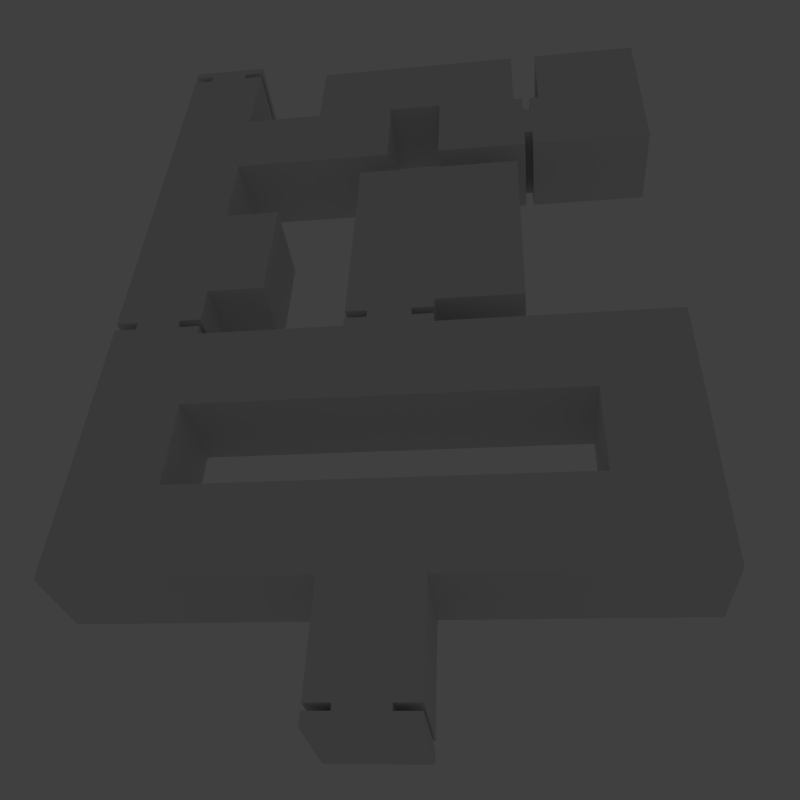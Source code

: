 # Source: Stealth.blend  (saved by Blender 2.76.0; exported with 4.5.12 LTS)
import bpy
from mathutils import Matrix  # noqa: F401  (used for matrix-valued properties, if any)

bpy.ops.wm.read_factory_settings(use_empty=True)
scene = bpy.context.scene
scene.name = 'Scene'

# ---- collections
col_collection_1 = bpy.data.collections.new('Collection 1'); scene.collection.children.link(col_collection_1)

# ---- images (referenced by path relative to the original .blend; pixels are not part of the script)
import os
ASSET_DIR = os.environ.get("B2B_ASSET_DIR", "")  # directory of the original .blend (textures are referenced by path, not embedded)
HERE = os.path.dirname(os.path.abspath(__file__))  # packed textures are extracted next to this script under _unpacked/

def load_image(name, relpath, width, height, colorspace="sRGB"):
    """Load a texture the original file referenced (path relative to the .blend, or extracted next to this script)."""
    p = next((c for c in (os.path.join(HERE, relpath), os.path.join(ASSET_DIR, relpath)) if relpath and os.path.exists(c)), "")
    if p:
        img = bpy.data.images.load(p, check_existing=True)
        img.name = name
    else:  # same state as the original file: an image datablock whose file is absent (Cycles renders it pink)
        img = bpy.data.images.new(name, width, height)
        img.source = "FILE"
        img.filepath = "//" + (relpath or name)
    img.colorspace_settings.name = colorspace
    return img
img_ceilingbake = load_image('CeilingBake', 'CeilingBake.png', 1024, 1024, 'sRGB')
img_wallsbake = load_image('WallsBake', 'WallsBake.png', 1024, 1024, 'sRGB')
img_floorbake = load_image('FloorBake', 'FloorBake.png', 1024, 1024, 'sRGB')

# ---- materials (node trees are filled in below, after node groups)
mat_material_003 = bpy.data.materials.new('Material.003')
mat_material_003.alpha_threshold = 0.0
mat_material_003.roughness = 0.5
mat_material_002 = bpy.data.materials.new('Material.002')
mat_material_002.alpha_threshold = 0.0
mat_material_002.roughness = 0.5
mat_material_001 = bpy.data.materials.new('Material.001')
mat_material_001.alpha_threshold = 0.0
mat_material_001.roughness = 0.5

# ---- material node trees
mat_material_003.use_nodes = True; mat_material_003.node_tree.nodes.clear()
_N = mat_material_003.node_tree.nodes; _L = mat_material_003.node_tree.links
n0 = _N.new('ShaderNodeOutputMaterial'); n0.name = 'Material Output'; n0.location = (300, 300)
n1 = _N.new('ShaderNodeBsdfDiffuse'); n1.name = 'Diffuse BSDF'; n1.location = (10, 300)
n2 = _N.new('ShaderNodeTexImage'); n2.name = 'Image Texture'; n2.location = (-201, 404)
n2.width = 140
n2.image = img_ceilingbake
_L.new(n1.outputs[0], n0.inputs[0])
n0.is_active_output = True
mat_material_002.use_nodes = True; mat_material_002.node_tree.nodes.clear()
_N = mat_material_002.node_tree.nodes; _L = mat_material_002.node_tree.links
n0 = _N.new('ShaderNodeOutputMaterial'); n0.name = 'Material Output'; n0.location = (300, 300)
n1 = _N.new('ShaderNodeTexImage'); n1.name = 'Image Texture'; n1.location = (-198, 416)
n1.width = 140
n1.image = img_wallsbake
n2 = _N.new('ShaderNodeBsdfDiffuse'); n2.name = 'Diffuse BSDF'; n2.location = (24, 306)
_L.new(n2.outputs[0], n0.inputs[0])
n0.is_active_output = True
mat_material_001.use_nodes = True; mat_material_001.node_tree.nodes.clear()
_N = mat_material_001.node_tree.nodes; _L = mat_material_001.node_tree.links
n0 = _N.new('ShaderNodeOutputMaterial'); n0.name = 'Material Output'; n0.location = (300, 300)
n1 = _N.new('ShaderNodeBsdfDiffuse'); n1.name = 'Diffuse BSDF'; n1.location = (10, 300)
n2 = _N.new('ShaderNodeTexImage'); n2.name = 'Image Texture'; n2.location = (-227, 423)
n2.width = 140
n2.image = img_floorbake
_L.new(n1.outputs[0], n0.inputs[0])
n0.is_active_output = True

# ---- world
world_world = bpy.data.worlds.new('World'); scene.world = world_world
world_world.color = (0.05088, 0.05088, 0.05088)
world_world.use_sun_shadow = False
world_world.sun_shadow_jitter_overblur = 0.0
world_world.cycles.sampling_method = 'MANUAL'
world_world.cycles.sample_map_resolution = 256
world_world.light_settings.ao_factor = 0.1
world_world.light_settings.distance = 1.0

# ---- cameras
cam_camera = bpy.data.cameras.new('Camera')
cam_camera.clip_end = 100.0
cam_camera.lens = 35.0
cam_camera.sensor_width = 32.0
cam_camera.sensor_height = 18.0
cam_camera.ortho_scale = 7.314
cam_camera.dof.focus_distance = 0.0

# ---- lights
light_lamp = bpy.data.lights.new('Lamp', 'POINT')
light_lamp.transmission_factor = 0.0
light_lamp.cutoff_distance = 30.0
light_lamp.energy = 50.0
light_lamp.shadow_buffer_clip_start = 1.001
light_lamp.shadow_soft_size = 0.1
light_lamp.shadow_maximum_resolution = 0.006
light_lamp.use_absolute_resolution = True
light_lamp.cycles.use_multiple_importance_sampling = False

# ---- meshes
me_ceiling = bpy.data.meshes.new('Ceiling')
me_ceiling.from_pydata([(0.0, 0.0, 0.0), (3.0, 0.0, 0.0), (0.0, 3.0, 0.0), (3.0, 3.0, 0.0), (0.0, 3.0, 0.0), (3.0, 3.0, 0.0), (0.0, 6.0, 0.0), (3.0, 6.0, 0.0), (8.0, 3.0, 0.0), (8.0, 6.0, 0.0), (-5.0, 3.0, 0.0), (-5.0, 6.0, 0.0), (-8.0, 3.0, 0.0), (-8.0, 6.0, 0.0), (11.0, 3.0, 0.0), (11.0, 6.0, 0.0), (8.0, 9.0, 0.0), (-5.0, 9.0, 0.0), (-8.0, 9.0, 0.0), (11.0, 9.0, 0.0), (8.0, 12.0, 0.0), (-5.0, 12.0, 0.0), (-8.0, 12.0, 0.0), (11.0, 12.0, 0.0), (0.0, 9.0, 0.0), (0.0, 12.0, 0.0), (3.0, 9.0, 0.0), (3.0, 12.0, 0.0), (0.0, 12.35, 0.0), (3.0, 12.35, 0.0), (0.0, 12.65, 0.0), (3.0, 12.65, 0.0), (0.0, 13.0, 0.0), (3.0, 13.0, 0.0), (0.0, 20.0, 0.0), (3.0, 20.0, 0.0), (6.0, 13.0, 0.0), (6.0, 20.0, 0.0), (-5.0, 12.35, 0.0), (-8.0, 12.35, 0.0), (-5.0, 12.65, 0.0), (-8.0, 12.65, 0.0), (-5.0, 13.0, 0.0), (-8.0, 13.0, 0.0), (-5.0, 14.0, 0.0), (-8.0, 14.0, 0.0), (-5.0, 18.0, 0.0), (-8.0, 18.0, 0.0), (-3.0, 14.0, 0.0), (-3.0, 18.0, 0.0), (-5.0, 21.0, 0.0), (-8.0, 21.0, 0.0), (-5.0, 24.0, 0.0), (-8.0, 24.0, 0.0), (-5.0, 27.0, 0.0), (-8.0, 27.0, 0.0), (-2.0, 21.0, 0.0), (-2.0, 24.0, 0.0), (1.0, 21.0, 0.0), (1.0, 24.0, 0.0), (-2.0, 27.0, 0.0), (1.0, 27.0, 0.0), (3.0, 24.0, 0.0), (3.0, 27.0, 0.0), (6.0, 24.0, 0.0), (6.0, 27.0, 0.0), (3.0, 21.0, 0.0), (6.0, 21.0, 0.0), (6.35, 24.0, 0.0), (6.35, 21.0, 0.0), (6.65, 24.0, 0.0), (6.65, 21.0, 0.0), (7.0, 24.0, 0.0), (7.0, 21.0, 0.0), (11.0, 24.0, 0.0), (11.0, 21.0, 0.0), (7.0, 27.0, 0.0), (11.0, 27.0, 0.0), (0.75, 12.35, 0.0), (0.75, 12.65, 0.0), (2.25, 12.35, 0.0), (2.25, 12.65, 0.0), (6.35, 21.75, 0.0), (-5.75, 12.65, 0.0), (-5.75, 12.35, 0.0), (-7.25, 12.35, 0.0), (-7.25, 12.65, 0.0), (6.35, 23.25, 0.0), (6.65, 21.75, 0.0), (6.65, 23.25, 0.0), (-5.0, 27.35, 0.0), (-8.0, 27.35, 0.0), (-5.0, 27.65, 0.0), (-8.0, 27.65, 0.0), (-5.0, 28.0, 0.0), (-8.0, 28.0, 0.0), (-5.75, 27.35, 0.0), (3.0, -0.4, 0.0), (-7.25, 27.35, 0.0), (-5.75, 27.65, 0.0), (0.0, -0.4, 0.0), (-7.25, 27.65, 0.0), (3.0, -0.6, 0.0), (0.0, -0.6, 0.0), (3.0, -1.0, 0.0), (0.0, -1.0, 0.0), (0.75, -0.4, 0.0), (2.25, -0.4, 0.0), (0.75, -0.6, 0.0), (2.25, -0.6, 0.0)], [], [(0, 2, 3, 1), (2, 4, 5, 3), (4, 6, 7, 5), (7, 9, 8, 5), (4, 10, 11, 6), (10, 12, 13, 11), (9, 15, 14, 8), (9, 16, 19, 15), (13, 18, 17, 11), (16, 20, 23, 19), (18, 22, 21, 17), (21, 25, 24, 17), (16, 26, 27, 20), (24, 25, 27, 26), (25, 28, 78, 80, 29, 27), (79, 30, 32, 33, 31, 81), (35, 37, 36, 33), (22, 39, 85, 84, 38, 21), (41, 43, 42, 40, 83, 86), (43, 45, 44, 42), (45, 47, 46, 44), (46, 49, 48, 44), (47, 51, 50, 46), (51, 53, 52, 50), (53, 55, 54, 52), (52, 57, 56, 50), (57, 59, 58, 56), (57, 60, 61, 59), (61, 63, 62, 59), (63, 65, 64, 62), (64, 67, 66, 62), (64, 68, 87, 82, 69, 67), (70, 72, 73, 71, 88, 89), (72, 74, 75, 73), (72, 76, 77, 74), (32, 34, 35, 33), (78, 79, 81, 80), (87, 89, 88, 82), (84, 85, 86, 83), (55, 91, 98, 96, 90, 54), (93, 95, 94, 92, 99, 101), (1, 97, 107, 106, 100, 0), (102, 104, 105, 103, 108, 109), (98, 101, 99, 96), (106, 107, 109, 108)])
_uv = me_ceiling.uv_layers.new(name='01_Texture')
_uv.uv.foreach_set('vector', [0.5, 0.5, 0.5, 2.0, 2.0, 2.0, 2.0, 0.5, 0.0, 0.0, 0.0, 1.0, 1.0, 1.0, 1.0, 0.0, 0.5, 0.0, 0.5, 1.5, 2.0, 1.5, 2.0, 0.0, 0.0, 0.5, 2.5, 0.5, 2.5, -1.0, 0.0, -1.0, 0.5, 0.0, -2.0, 0.0, -2.0, 1.5, 0.5, 1.5, 0.0, 0.0, -1.5, 0.0, -1.5, 1.5, 0.0, 1.5, 0.5, 0.5, 2.0, 0.5, 2.0, -1.0, 0.5, -1.0, 0.5, 0.5, 0.5, 2.0, 2.0, 2.0, 2.0, 0.5, 0.5, 0.5, 0.5, 2.0, 2.0, 2.0, 2.0, 0.5, 0.5, 0.0, 0.5, 1.5, 2.0, 1.5, 2.0, 0.0, 0.5, 0.0, 0.5, 1.5, 2.0, 1.5, 2.0, 0.0, 0.0, 0.5, 2.5, 0.5, 2.5, -1.0, 0.0, -1.0, 0.5, 0.0, -2.0, 0.0, -2.0, 1.5, 0.5, 1.5, 0.5, 0.0, 0.5, 1.5, 2.0, 1.5, 2.0, 0.0, 0.5, 0.5, 0.5, 0.675, 0.875, 0.675, 1.625, 0.675, 2.0, 0.675, 2.0, 0.5, 0.875, 0.825, 0.5, 0.825, 0.5, 1.0, 2.0, 1.0, 2.0, 0.825, 1.625, 0.825, 0.0, 0.5, 1.5, 0.5, 1.5, -3.0, 0.0, -3.0, 0.5, 0.5, 0.5, 0.675, 0.875, 0.675, 1.625, 0.675, 2.0, 0.675, 2.0, 0.5, 0.5, 0.825, 0.5, 1.0, 2.0, 1.0, 2.0, 0.825, 1.625, 0.825, 0.875, 0.825, 0.5, 1.0, 0.5, 1.5, 2.0, 1.5, 2.0, 1.0, 0.5, 0.5, 0.5, 2.5, 2.0, 2.5, 2.0, 0.5, 0.0, 0.5, 1.0, 0.5, 1.0, -1.5, 0.0, -1.5, 0.5, 0.5, 0.5, 2.0, 2.0, 2.0, 2.0, 0.5, 0.5, 0.0, 0.5, 1.5, 2.0, 1.5, 2.0, 0.0, 0.5, 0.5, 0.5, 2.0, 2.0, 2.0, 2.0, 0.5, 0.0, 0.5, 1.5, 0.5, 1.5, -1.0, 0.0, -1.0, 0.5, 0.5, 2.0, 0.5, 2.0, -1.0, 0.5, -1.0, 0.5, 0.5, 0.5, 2.0, 2.0, 2.0, 2.0, 0.5, 0.0, 0.0, 1.0, 0.0, 1.0, -1.5, 0.0, -1.5, 0.0, 0.0, 1.5, 0.0, 1.5, -1.5, 0.0, -1.5, 0.5, 0.5, 0.5, -1.0, -1.0, -1.0, -1.0, 0.5, 0.5, 0.5, 0.675, 0.5, 0.675, 0.125, 0.675, -0.625, 0.675, -1.0, 0.5, -1.0, 0.825, 0.5, 1.0, 0.5, 1.0, -1.0, 0.825, -1.0, 0.825, -0.625, 0.825, 0.125, 0.0, 0.5, 2.0, 0.5, 2.0, -1.0, 0.0, -1.0, 0.0, 0.5, 0.0, 2.0, 2.0, 2.0, 2.0, 0.5, 0.5, 1.0, 0.5, 4.5, 2.0, 4.5, 2.0, 1.0, 0.875, 0.675, 0.875, 0.825, 1.625, 0.825, 1.625, 0.675, 0.675, 0.125, 0.825, 0.125, 0.825, -0.625, 0.675, -0.625, 0.625, 0.675, -0.125, 0.675, -0.125, 0.825, 0.625, 0.825, 0.5, 0.0, 0.5, 0.175, 0.875, 0.175, 1.625, 0.175, 2.0, 0.175, 2.0, 0.0, 0.5, 0.325, 0.5, 0.5, 2.0, 0.5, 2.0, 0.325, 1.625, 0.325, 0.875, 0.325, 0.0, 0.5, 0.0, 0.3, -0.375, 0.3, -1.125, 0.3, -1.5, 0.3, -1.5, 0.5, 0.0, 0.2, 0.0, 0.0, -1.5, 0.0, -1.5, 0.2, -1.125, 0.2, -0.375, 0.2, 0.875, 0.175, 0.875, 0.325, 1.625, 0.325, 1.625, 0.175, 0.875, 0.3, 1.625, 0.3, 1.625, 0.2, 0.875, 0.2])
_uv.active_render = True
_uv = me_ceiling.uv_layers.new(name='02_Lightmap')
_uv.uv.foreach_set('vector', [0.1404, 0.5739, 0.1404, 0.7118, 0.0025, 0.7118, 0.0025, 0.5739, 0.0, 0.0, 0.0, 1.0, 1.0, 1.0, 1.0, 0.0, 0.2832, 0.5739, 0.2832, 0.7118, 0.1454, 0.7118, 0.1454, 0.5739, 0.1404, 0.0025, 0.1404, 0.2832, 0.0025, 0.2832, 0.0025, 0.0025, 0.2832, 0.4261, 0.0025, 0.4261, 0.0025, 0.2882, 0.2832, 0.2882, 0.4261, 0.5739, 0.4261, 0.7118, 0.2882, 0.7118, 0.2882, 0.5739, 0.5689, 0.5739, 0.5689, 0.7118, 0.4311, 0.7118, 0.4311, 0.5739, 0.7118, 0.5739, 0.7118, 0.7118, 0.5739, 0.7118, 0.5739, 0.5739, 0.8546, 0.0025, 0.8546, 0.1404, 0.7168, 0.1404, 0.7168, 0.0025, 0.1404, 0.7168, 0.1404, 0.8546, 0.0025, 0.8546, 0.0025, 0.7168, 0.2832, 0.7168, 0.2832, 0.8546, 0.1454, 0.8546, 0.1454, 0.7168, 0.2832, 0.0025, 0.2832, 0.2832, 0.1454, 0.2832, 0.1454, 0.0025, 0.2832, 0.5689, 0.0025, 0.5689, 0.0025, 0.4311, 0.2832, 0.4311, 0.8546, 0.1454, 0.8546, 0.2832, 0.7168, 0.2832, 0.7168, 0.1454, 0.8904, 0.2832, 0.8904, 0.1454, 0.8827, 0.1454, 0.8673, 0.1454, 0.8596, 0.1454, 0.8596, 0.2832, 0.3916, 0.8904, 0.4261, 0.8904, 0.4261, 0.8596, 0.2882, 0.8596, 0.2882, 0.8904, 0.3227, 0.8904, 0.4261, 0.2832, 0.2882, 0.2832, 0.2882, 0.0025, 0.4261, 0.0025, 0.5689, 0.8904, 0.5689, 0.8596, 0.5345, 0.8596, 0.4655, 0.8596, 0.4311, 0.8596, 0.4311, 0.8904, 0.8904, 0.4261, 0.8904, 0.2882, 0.8596, 0.2882, 0.8596, 0.4261, 0.8673, 0.4261, 0.8827, 0.4261, 0.1454, 0.9261, 0.1454, 0.8596, 0.2832, 0.8596, 0.2832, 0.9261, 0.5689, 0.0025, 0.5689, 0.2832, 0.4311, 0.2832, 0.4311, 0.0025, 0.2882, 0.4261, 0.2882, 0.2882, 0.5689, 0.2882, 0.5689, 0.4261, 0.8546, 0.2882, 0.8546, 0.4261, 0.7168, 0.4261, 0.7168, 0.2882, 0.4261, 0.7168, 0.4261, 0.8546, 0.2882, 0.8546, 0.2882, 0.7168, 0.5689, 0.7168, 0.5689, 0.8546, 0.4311, 0.8546, 0.4311, 0.7168, 0.8546, 0.4311, 0.8546, 0.5689, 0.7168, 0.5689, 0.7168, 0.4311, 0.8546, 0.5739, 0.8546, 0.7118, 0.7168, 0.7118, 0.7168, 0.5739, 0.7118, 0.7168, 0.7118, 0.8546, 0.5739, 0.8546, 0.5739, 0.7168, 0.8546, 0.7168, 0.8546, 0.8546, 0.7168, 0.8546, 0.7168, 0.7168, 0.9975, 0.0025, 0.9975, 0.1404, 0.8596, 0.1404, 0.8596, 0.0025, 0.1404, 0.8596, 0.1404, 0.9975, 0.0025, 0.9975, 0.0025, 0.8596, 0.8904, 0.4311, 0.8596, 0.4311, 0.8596, 0.4655, 0.8596, 0.5345, 0.8596, 0.5689, 0.8904, 0.5689, 0.7118, 0.8596, 0.5739, 0.8596, 0.5739, 0.8904, 0.7118, 0.8904, 0.7118, 0.8827, 0.7118, 0.8673, 0.7118, 0.0025, 0.7118, 0.2832, 0.5739, 0.2832, 0.5739, 0.0025, 0.2882, 0.5689, 0.2882, 0.4311, 0.5689, 0.4311, 0.5689, 0.5689, 0.7118, 0.2882, 0.7118, 0.5689, 0.5739, 0.5689, 0.5739, 0.2882, 0.4311, 0.9261, 0.4311, 0.8954, 0.4975, 0.8954, 0.4975, 0.9261, 0.9261, 0.2118, 0.8954, 0.2118, 0.8954, 0.1454, 0.9261, 0.1454, 0.5689, 0.9261, 0.5025, 0.9261, 0.5025, 0.8954, 0.5689, 0.8954, 0.8904, 0.7118, 0.8904, 0.5739, 0.8827, 0.5739, 0.8673, 0.5739, 0.8596, 0.5739, 0.8596, 0.7118, 0.8546, 0.8904, 0.8546, 0.8596, 0.7168, 0.8596, 0.7168, 0.8904, 0.7513, 0.8904, 0.8202, 0.8904, 0.8596, 0.7168, 0.8596, 0.8546, 0.8673, 0.8546, 0.8827, 0.8546, 0.8904, 0.8546, 0.8904, 0.7168, 0.2882, 0.8954, 0.2882, 0.9261, 0.4261, 0.9261, 0.4261, 0.8954, 0.3916, 0.8954, 0.3227, 0.8954, 0.9261, 0.2832, 0.8954, 0.2832, 0.8954, 0.2168, 0.9261, 0.2168, 0.6404, 0.9261, 0.5739, 0.9261, 0.5739, 0.8954, 0.6404, 0.8954])
me_ceiling.materials.append(mat_material_003)
me_ceiling.use_remesh_preserve_volume = False
me_ceiling.use_remesh_preserve_attributes = False
me_ceiling.use_mirror_vertex_groups = False
me_ceiling.update()
me_walls = bpy.data.meshes.new('Walls')
me_walls.from_pydata([(0.0, 0.0, 0.0), (3.0, 0.0, 0.0), (0.0, 3.0, 0.0), (3.0, 3.0, 0.0), (0.0, 3.0, 0.0), (3.0, 3.0, 0.0), (0.0, 6.0, 0.0), (3.0, 6.0, 0.0), (8.0, 3.0, 0.0), (8.0, 6.0, 0.0), (-5.0, 3.0, 0.0), (-5.0, 6.0, 0.0), (-8.0, 3.0, 0.0), (-8.0, 6.0, 0.0), (11.0, 3.0, 0.0), (11.0, 6.0, 0.0), (8.0, 9.0, 0.0), (-5.0, 9.0, 0.0), (-8.0, 9.0, 0.0), (11.0, 9.0, 0.0), (8.0, 12.0, 0.0), (-5.0, 12.0, 0.0), (-8.0, 12.0, 0.0), (11.0, 12.0, 0.0), (0.0, 9.0, 0.0), (0.0, 12.0, 0.0), (3.0, 9.0, 0.0), (3.0, 12.0, 0.0), (0.0, 12.35, 0.0), (3.0, 12.35, 0.0), (0.0, 12.65, 0.0), (3.0, 12.65, 0.0), (0.0, 13.0, 0.0), (3.0, 13.0, 0.0), (0.0, 20.0, 0.0), (3.0, 20.0, 0.0), (6.0, 13.0, 0.0), (6.0, 20.0, 0.0), (-5.0, 12.35, 0.0), (-8.0, 12.35, 0.0), (-5.0, 12.65, 0.0), (-8.0, 12.65, 0.0), (-5.0, 13.0, 0.0), (-8.0, 13.0, 0.0), (-5.0, 14.0, 0.0), (-8.0, 14.0, 0.0), (-5.0, 18.0, 0.0), (-8.0, 18.0, 0.0), (-3.0, 14.0, 0.0), (-3.0, 18.0, 0.0), (-5.0, 21.0, 0.0), (-8.0, 21.0, 0.0), (-5.0, 24.0, 0.0), (-8.0, 24.0, 0.0), (-5.0, 27.0, 0.0), (-8.0, 27.0, 0.0), (-2.0, 21.0, 0.0), (-2.0, 24.0, 0.0), (1.0, 21.0, 0.0), (1.0, 24.0, 0.0), (-2.0, 27.0, 0.0), (1.0, 27.0, 0.0), (3.0, 24.0, 0.0), (3.0, 27.0, 0.0), (6.0, 24.0, 0.0), (6.0, 27.0, 0.0), (3.0, 21.0, 0.0), (6.0, 21.0, 0.0), (6.35, 24.0, 0.0), (6.35, 21.0, 0.0), (6.65, 24.0, 0.0), (6.65, 21.0, 0.0), (7.0, 24.0, 0.0), (7.0, 21.0, 0.0), (11.0, 24.0, 0.0), (11.0, 21.0, 0.0), (7.0, 27.0, 0.0), (11.0, 27.0, 0.0), (0.75, 12.35, 0.0), (0.75, 12.65, 0.0), (2.25, 12.35, 0.0), (2.25, 12.65, 0.0), (6.35, 21.75, 0.0), (-5.75, 12.65, 0.0), (-5.75, 12.35, 0.0), (-7.25, 12.35, 0.0), (-7.25, 12.65, 0.0), (6.35, 23.25, 0.0), (6.65, 21.75, 0.0), (6.65, 23.25, 0.0), (-5.0, 27.35, 0.0), (-8.0, 27.35, 0.0), (-5.0, 27.65, 0.0), (-8.0, 27.65, 0.0), (-5.0, 28.0, 0.0), (-8.0, 28.0, 0.0), (-5.75, 27.35, 0.0), (3.0, -0.4, 0.0), (-7.25, 27.35, 0.0), (-5.75, 27.65, 0.0), (0.0, -0.4, 0.0), (-7.25, 27.65, 0.0), (3.0, -0.6, 0.0), (0.0, -0.6, 0.0), (3.0, -1.0, 0.0), (0.0, -1.0, 0.0), (0.75, -0.4, 0.0), (3.0, 0.0, 3.0), (2.25, -0.4, 0.0), (0.75, -0.6, 0.0), (0.0, 0.0, 3.0), (2.25, -0.6, 0.0), (0.0, 3.0, 3.0), (3.0, 3.0, 3.0), (0.0, 3.0, 3.0), (3.0, 3.0, 3.0), (0.0, 6.0, 3.0), (3.0, 6.0, 3.0), (8.0, 3.0, 3.0), (8.0, 6.0, 3.0), (-5.0, 3.0, 3.0), (-5.0, 6.0, 3.0), (-8.0, 3.0, 3.0), (-8.0, 6.0, 3.0), (11.0, 3.0, 3.0), (11.0, 6.0, 3.0), (8.0, 9.0, 3.0), (-5.0, 9.0, 3.0), (-8.0, 9.0, 3.0), (11.0, 9.0, 3.0), (8.0, 12.0, 3.0), (-5.0, 12.0, 3.0), (-8.0, 12.0, 3.0), (11.0, 12.0, 3.0), (0.0, 9.0, 3.0), (0.0, 12.0, 3.0), (3.0, 9.0, 3.0), (3.0, 12.0, 3.0), (0.0, 12.35, 3.0), (3.0, 12.35, 3.0), (0.0, 12.65, 3.0), (3.0, 12.65, 3.0), (0.0, 13.0, 3.0), (3.0, 13.0, 3.0), (0.0, 20.0, 3.0), (3.0, 20.0, 3.0), (6.0, 13.0, 3.0), (6.0, 20.0, 3.0), (-5.0, 12.35, 3.0), (-8.0, 12.35, 3.0), (-5.0, 12.65, 3.0), (-8.0, 12.65, 3.0), (-5.0, 13.0, 3.0), (-8.0, 13.0, 3.0), (-5.0, 14.0, 3.0), (-8.0, 14.0, 3.0), (-5.0, 18.0, 3.0), (-8.0, 18.0, 3.0), (-3.0, 14.0, 3.0), (-3.0, 18.0, 3.0), (-5.0, 21.0, 3.0), (-8.0, 21.0, 3.0), (-5.0, 24.0, 3.0), (-8.0, 24.0, 3.0), (-5.0, 27.0, 3.0), (-8.0, 27.0, 3.0), (-2.0, 21.0, 3.0), (-2.0, 24.0, 3.0), (1.0, 21.0, 3.0), (1.0, 24.0, 3.0), (-2.0, 27.0, 3.0), (1.0, 27.0, 3.0), (3.0, 24.0, 3.0), (3.0, 27.0, 3.0), (6.0, 24.0, 3.0), (6.0, 27.0, 3.0), (3.0, 21.0, 3.0), (6.0, 21.0, 3.0), (6.35, 24.0, 3.0), (6.35, 21.0, 3.0), (6.65, 24.0, 3.0), (6.65, 21.0, 3.0), (7.0, 24.0, 3.0), (7.0, 21.0, 3.0), (11.0, 24.0, 3.0), (11.0, 21.0, 3.0), (7.0, 27.0, 3.0), (11.0, 27.0, 3.0), (0.75, 12.35, 3.0), (0.75, 12.65, 3.0), (2.25, 12.35, 3.0), (2.25, 12.65, 3.0), (6.35, 21.75, 3.0), (-5.75, 12.65, 3.0), (-5.75, 12.35, 3.0), (-7.25, 12.35, 3.0), (-7.25, 12.65, 3.0), (6.35, 23.25, 3.0), (6.65, 21.75, 3.0), (6.65, 23.25, 3.0), (-5.0, 27.35, 3.0), (-8.0, 27.35, 3.0), (-5.0, 27.65, 3.0), (-8.0, 27.65, 3.0), (-5.0, 28.0, 3.0), (-8.0, 28.0, 3.0), (-5.75, 27.35, 3.0), (3.0, -0.4, 3.0), (-7.25, 27.35, 3.0), (-5.75, 27.65, 3.0), (0.0, -0.4, 3.0), (-7.25, 27.65, 3.0), (3.0, -0.6, 3.0), (0.0, -0.6, 3.0), (3.0, -1.0, 3.0), (0.0, -1.0, 3.0), (0.75, -0.4, 3.0), (2.25, -0.4, 3.0), (0.75, -0.6, 3.0), (2.25, -0.6, 3.0)], [], [(34, 35, 145, 144), (49, 48, 158, 159), (8, 5, 115, 118), (45, 47, 157, 155), (4, 10, 120, 114), (81, 80, 190, 191), (46, 49, 159, 156), (11, 6, 116, 121), (71, 88, 198, 181), (48, 44, 154, 158), (12, 13, 123, 122), (10, 12, 122, 120), (40, 83, 193, 150), (47, 51, 161, 157), (84, 38, 148, 194), (50, 46, 156, 160), (15, 14, 124, 125), (51, 53, 163, 161), (14, 8, 118, 124), (83, 84, 194, 193), (85, 86, 196, 195), (53, 55, 165, 163), (9, 16, 126, 119), (87, 89, 199, 197), (54, 52, 162, 164), (19, 15, 125, 129), (88, 82, 192, 198), (13, 18, 128, 123), (91, 98, 208, 201), (52, 57, 167, 162), (17, 11, 121, 127), (55, 91, 201, 165), (56, 50, 160, 166), (90, 54, 164, 200), (59, 58, 168, 169), (20, 23, 133, 130), (101, 93, 203, 211), (1, 97, 207, 107), (58, 56, 166, 168), (23, 19, 129, 133), (97, 108, 217, 207), (60, 61, 171, 170), (18, 22, 132, 128), (95, 94, 204, 205), (57, 60, 170, 167), (93, 95, 205, 203), (94, 92, 202, 204), (21, 25, 135, 131), (96, 90, 200, 206), (61, 63, 173, 171), (24, 17, 127, 134), (111, 102, 212, 219), (62, 59, 169, 172), (65, 64, 174, 175), (16, 26, 136, 126), (92, 99, 209, 202), (63, 65, 175, 173), (27, 20, 130, 137), (100, 0, 110, 210), (80, 29, 139, 190), (67, 66, 176, 177), (25, 28, 138, 135), (29, 27, 137, 139), (98, 101, 211, 208), (66, 62, 172, 176), (31, 81, 191, 141), (99, 96, 206, 209), (68, 87, 197, 178), (30, 32, 142, 140), (64, 68, 178, 174), (33, 31, 141, 143), (104, 105, 215, 214), (69, 67, 177, 179), (32, 34, 144, 142), (102, 104, 214, 212), (89, 70, 180, 199), (105, 103, 213, 215), (37, 36, 146, 147), (106, 100, 210, 216), (70, 72, 182, 180), (35, 37, 147, 145), (73, 71, 181, 183), (36, 33, 143, 146), (74, 75, 185, 184), (39, 85, 195, 149), (103, 109, 218, 213), (0, 2, 112, 110), (22, 39, 149, 132), (75, 73, 183, 185), (38, 21, 131, 148), (3, 1, 107, 113), (76, 77, 187, 186), (86, 41, 151, 196), (72, 76, 186, 182), (82, 69, 179, 192), (109, 106, 216, 218), (77, 74, 184, 187), (108, 111, 219, 217), (2, 4, 114, 112), (28, 78, 188, 138), (41, 43, 153, 151), (79, 30, 140, 189), (42, 40, 150, 152), (6, 7, 117, 116), (78, 79, 189, 188), (26, 24, 134, 136), (43, 45, 155, 153), (44, 42, 152, 154), (7, 9, 119, 117)])
_uv = me_walls.uv_layers.new(name='01_Texture')
_uv.uv.foreach_set('vector', [0.5, 0.5, 2.0, 0.5, 2.0, 2.0, 0.5, 2.0, 0.5, 0.5, -1.5, 0.5, -1.5, 2.0, 0.5, 2.0, 0.5, 0.5, -2.0, 0.5, -2.0, 2.0, 0.5, 2.0, 0.5, 0.5, 2.5, 0.5, 2.5, 2.0, 0.5, 2.0, 0.5, 0.5, -2.0, 0.5, -2.0, 2.0, 0.5, 2.0, 0.825, 0.5, 0.675, 0.5, 0.675, 2.0, 0.825, 2.0, 0.0, 0.5, 1.0, 0.5, 1.0, 2.0, 0.0, 2.0, 0.0, 0.5, 2.5, 0.5, 2.5, 2.0, 0.0, 2.0, 0.0, 0.5, 0.375, 0.5, 0.375, 2.0, 0.0, 2.0, 0.0, 0.5, -1.0, 0.5, -1.0, 2.0, 0.0, 2.0, 0.0, 0.5, 1.5, 0.5, 1.5, 2.0, 0.0, 2.0, 0.0, 0.5, -1.5, 0.5, -1.5, 2.0, 0.0, 2.0, 0.0, 0.5, -0.375, 0.5, -0.375, 2.0, 0.0, 2.0, 0.5, 0.5, 2.0, 0.5, 2.0, 2.0, 0.5, 2.0, 0.625, 0.5, 1.0, 0.5, 1.0, 2.0, 0.625, 2.0, 0.0, 0.5, -1.5, 0.5, -1.5, 2.0, 0.0, 2.0, 0.5, 0.5, -1.0, 0.5, -1.0, 2.0, 0.5, 2.0, 0.0, 0.5, 1.5, 0.5, 1.5, 2.0, 0.0, 2.0, 0.0, 0.5, -1.5, 0.5, -1.5, 2.0, 0.0, 2.0, 0.825, 0.5, 0.675, 0.5, 0.675, 2.0, 0.825, 2.0, 0.675, 0.5, 0.825, 0.5, 0.825, 2.0, 0.675, 2.0, 0.5, 0.5, 2.0, 0.5, 2.0, 2.0, 0.5, 2.0, 0.5, 0.5, 2.0, 0.5, 2.0, 2.0, 0.5, 2.0, 0.675, 0.5, 0.825, 0.5, 0.825, 2.0, 0.675, 2.0, 0.0, 0.5, -1.5, 0.5, -1.5, 2.0, 0.0, 2.0, 0.0, 0.5, -1.5, 0.5, -1.5, 2.0, 0.0, 2.0, 0.825, 0.5, 0.675, 0.5, 0.675, 2.0, 0.825, 2.0, 0.5, 0.5, 2.0, 0.5, 2.0, 2.0, 0.5, 2.0, 0.5, 0.5, 0.875, 0.5, 0.875, 2.0, 0.5, 2.0, 0.0, 0.5, 1.5, 0.5, 1.5, 2.0, 0.0, 2.0, 0.0, 0.5, -1.5, 0.5, -1.5, 2.0, 0.0, 2.0, 0.0, 0.5, 0.175, 0.5, 0.175, 2.0, 0.0, 2.0, 0.5, 0.5, -1.0, 0.5, -1.0, 2.0, 0.5, 2.0, 0.175, 0.5, 0.0, 0.5, 0.0, 2.0, 0.175, 2.0, 0.5, 0.5, -1.0, 0.5, -1.0, 2.0, 0.5, 2.0, 0.5, 0.5, 2.0, 0.5, 2.0, 2.0, 0.5, 2.0, 0.875, 0.5, 0.5, 0.5, 0.5, 2.0, 0.875, 2.0, 0.5, 0.5, 0.3, 0.5, 0.3, 2.0, 0.5, 2.0, 0.0, 0.5, -1.5, 0.5, -1.5, 2.0, 0.0, 2.0, 0.5, 0.5, -1.0, 0.5, -1.0, 2.0, 0.5, 2.0, 0.0, 0.5, -0.375, 0.5, -0.375, 2.0, 0.0, 2.0, 0.5, 0.5, 2.0, 0.5, 2.0, 2.0, 0.5, 2.0, 0.0, 0.5, 1.5, 0.5, 1.5, 2.0, 0.0, 2.0, 0.5, 0.5, 2.0, 0.5, 2.0, 2.0, 0.5, 2.0, 0.5, 0.5, 2.0, 0.5, 2.0, 2.0, 0.5, 2.0, 0.325, 0.5, 0.5, 0.5, 0.5, 2.0, 0.325, 2.0, 0.5, 0.5, 0.325, 0.5, 0.325, 2.0, 0.5, 2.0, 0.0, 0.5, 2.5, 0.5, 2.5, 2.0, 0.0, 2.0, 0.625, 0.5, 1.0, 0.5, 1.0, 2.0, 0.625, 2.0, 0.0, 0.5, 1.0, 0.5, 1.0, 2.0, 0.0, 2.0, 0.5, 0.5, -2.0, 0.5, -2.0, 2.0, 0.5, 2.0, 0.625, 0.5, 1.0, 0.5, 1.0, 2.0, 0.625, 2.0, 0.0, 0.5, -1.0, 0.5, -1.0, 2.0, 0.0, 2.0, 0.0, 0.5, -1.5, 0.5, -1.5, 2.0, 0.0, 2.0, 0.5, 0.5, -2.0, 0.5, -2.0, 2.0, 0.5, 2.0, 0.0, 0.5, -0.375, 0.5, -0.375, 2.0, 0.0, 2.0, 0.0, 0.5, 1.5, 0.5, 1.5, 2.0, 0.0, 2.0, 0.0, 0.5, 2.5, 0.5, 2.5, 2.0, 0.0, 2.0, 0.3, 0.5, 0.5, 0.5, 0.5, 2.0, 0.3, 2.0, 0.625, 0.5, 1.0, 0.5, 1.0, 2.0, 0.625, 2.0, 0.5, 0.5, -1.0, 0.5, -1.0, 2.0, 0.5, 2.0, 0.5, 0.5, 0.675, 0.5, 0.675, 2.0, 0.5, 2.0, 0.675, 0.5, 0.5, 0.5, 0.5, 2.0, 0.675, 2.0, 0.175, 0.5, 0.325, 0.5, 0.325, 2.0, 0.175, 2.0, 0.0, 0.5, 1.5, 0.5, 1.5, 2.0, 0.0, 2.0, 0.0, 0.5, -0.375, 0.5, -0.375, 2.0, 0.0, 2.0, 0.325, 0.5, 0.175, 0.5, 0.175, 2.0, 0.325, 2.0, 0.5, 0.5, 0.125, 0.5, 0.125, 2.0, 0.5, 2.0, 0.825, 0.5, 1.0, 0.5, 1.0, 2.0, 0.825, 2.0, 0.5, 0.5, 0.675, 0.5, 0.675, 2.0, 0.5, 2.0, 1.0, 0.5, 0.825, 0.5, 0.825, 2.0, 1.0, 2.0, 0.0, 0.5, -1.5, 0.5, -1.5, 2.0, 0.0, 2.0, 0.675, 0.5, 0.5, 0.5, 0.5, 2.0, 0.675, 2.0, 1.0, 0.5, 4.5, 0.5, 4.5, 2.0, 1.0, 2.0, 0.2, 0.5, 0.0, 0.5, 0.0, 2.0, 0.2, 2.0, 0.125, 0.5, 0.5, 0.5, 0.5, 2.0, 0.125, 2.0, 0.0, 0.5, 0.2, 0.5, 0.2, 2.0, 0.0, 2.0, 0.5, 0.5, -3.0, 0.5, -3.0, 2.0, 0.5, 2.0, 0.875, 0.5, 0.5, 0.5, 0.5, 2.0, 0.875, 2.0, 0.825, 0.5, 1.0, 0.5, 1.0, 2.0, 0.825, 2.0, 0.0, 0.5, 1.5, 0.5, 1.5, 2.0, 0.0, 2.0, 0.0, 0.5, -0.175, 0.5, -0.175, 2.0, 0.0, 2.0, 0.5, 0.5, -1.0, 0.5, -1.0, 2.0, 0.5, 2.0, 0.5, 0.5, -1.0, 0.5, -1.0, 2.0, 0.5, 2.0, 0.5, 0.5, 0.875, 0.5, 0.875, 2.0, 0.5, 2.0, 0.5, 0.5, 0.875, 0.5, 0.875, 2.0, 0.5, 2.0, 0.5, 0.5, 2.0, 0.5, 2.0, 2.0, 0.5, 2.0, 0.5, 0.5, 0.675, 0.5, 0.675, 2.0, 0.5, 2.0, 0.0, 0.5, -2.0, 0.5, -2.0, 2.0, 0.0, 2.0, 0.675, 0.5, 0.5, 0.5, 0.5, 2.0, 0.675, 2.0, 0.0, 0.5, -1.5, 0.5, -1.5, 2.0, 0.0, 2.0, 0.0, 0.5, 2.0, 0.5, 2.0, 2.0, 0.0, 2.0, 0.875, 0.5, 0.5, 0.5, 0.5, 2.0, 0.875, 2.0, 0.5, 0.5, 2.0, 0.5, 2.0, 2.0, 0.5, 2.0, 0.375, 0.5, 0.0, 0.5, 0.0, 2.0, 0.375, 2.0, 0.2, 0.5, 0.3, 0.5, 0.3, 2.0, 0.2, 2.0, 0.0, 0.5, -1.5, 0.5, -1.5, 2.0, 0.0, 2.0, 0.3, 0.5, 0.2, 0.5, 0.2, 2.0, 0.3, 2.0, 0.5, 0.0, 0.5, 0.0, 0.5, 0.0, 0.5, 0.0, 0.5, 0.5, 0.875, 0.5, 0.875, 2.0, 0.5, 2.0, 0.825, 0.5, 1.0, 0.5, 1.0, 2.0, 0.825, 2.0, 0.875, 0.5, 0.5, 0.5, 0.5, 2.0, 0.875, 2.0, 1.0, 0.5, 0.825, 0.5, 0.825, 2.0, 1.0, 2.0, 0.5, 0.5, 2.0, 0.5, 2.0, 2.0, 0.5, 2.0, 0.675, 0.5, 0.825, 0.5, 0.825, 2.0, 0.675, 2.0, 0.0, 0.5, -1.5, 0.5, -1.5, 2.0, 0.0, 2.0, 1.0, 0.5, 1.5, 0.5, 1.5, 2.0, 1.0, 2.0, 0.5, 0.5, -4.768e-07, 0.5, -4.768e-07, 2.0, 0.5, 2.0, 0.0, 0.5, 2.5, 0.5, 2.5, 2.0, 0.0, 2.0])
_uv.active_render = True
_uv = me_walls.uv_layers.new(name='02_Lightmap')
_uv.uv.foreach_set('vector', [0.1086, 0.5581, 0.0025, 0.5581, 0.0025, 0.6642, 0.1086, 0.6642, 0.0025, 0.1086, 0.2197, 0.1086, 0.2197, 0.0025, 0.0025, 0.0025, 0.1086, 0.3308, 0.1086, 0.1136, 0.0025, 0.1136, 0.0025, 0.3308, 0.1136, 0.2197, 0.3308, 0.2197, 0.3308, 0.1136, 0.1136, 0.1136, 0.2197, 0.4419, 0.2197, 0.2247, 0.1136, 0.2247, 0.1136, 0.4419, 0.6642, 0.9558, 0.6642, 0.9469, 0.5581, 0.9469, 0.5581, 0.9558, 0.2197, 0.5581, 0.1136, 0.5581, 0.1136, 0.6642, 0.2197, 0.6642, 0.4419, 0.3308, 0.4419, 0.1136, 0.3358, 0.1136, 0.3358, 0.3308, 0.5531, 0.9142, 0.5531, 0.8914, 0.4469, 0.8914, 0.4469, 0.9142, 0.3308, 0.5581, 0.2247, 0.5581, 0.2247, 0.6642, 0.3308, 0.6642, 0.4419, 0.5581, 0.3358, 0.5581, 0.3358, 0.6642, 0.4419, 0.6642, 0.6642, 0.3358, 0.5581, 0.3358, 0.5581, 0.4419, 0.6642, 0.4419, 0.9142, 0.4469, 0.8914, 0.4469, 0.8914, 0.5531, 0.9142, 0.5531, 0.5531, 0.5581, 0.4469, 0.5581, 0.4469, 0.6642, 0.5531, 0.6642, 0.6642, 0.9142, 0.6642, 0.8914, 0.5581, 0.8914, 0.5581, 0.9142, 0.6642, 0.4469, 0.5581, 0.4469, 0.5581, 0.5531, 0.6642, 0.5531, 0.6642, 0.5581, 0.5581, 0.5581, 0.5581, 0.6642, 0.6642, 0.6642, 0.7753, 0.0025, 0.6692, 0.0025, 0.6692, 0.1086, 0.7753, 0.1086, 0.1086, 0.6692, 0.0025, 0.6692, 0.0025, 0.7753, 0.1086, 0.7753, 0.9558, 0.5581, 0.9469, 0.5581, 0.9469, 0.6642, 0.9558, 0.6642, 0.7753, 0.9558, 0.7753, 0.9469, 0.6692, 0.9469, 0.6692, 0.9558, 0.7753, 0.1136, 0.6692, 0.1136, 0.6692, 0.2197, 0.7753, 0.2197, 0.2197, 0.6692, 0.1136, 0.6692, 0.1136, 0.7753, 0.2197, 0.7753, 0.9558, 0.6692, 0.9469, 0.6692, 0.9469, 0.7753, 0.9558, 0.7753, 0.3308, 0.6692, 0.2247, 0.6692, 0.2247, 0.7753, 0.3308, 0.7753, 0.7753, 0.2247, 0.6692, 0.2247, 0.6692, 0.3308, 0.7753, 0.3308, 0.8864, 0.9558, 0.8864, 0.9469, 0.7803, 0.9469, 0.7803, 0.9558, 0.7753, 0.3358, 0.6692, 0.3358, 0.6692, 0.4419, 0.7753, 0.4419, 0.9142, 0.5581, 0.8914, 0.5581, 0.8914, 0.6642, 0.9142, 0.6642, 0.4419, 0.6692, 0.3358, 0.6692, 0.3358, 0.7753, 0.4419, 0.7753, 0.5531, 0.6692, 0.4469, 0.6692, 0.4469, 0.7753, 0.5531, 0.7753, 0.6642, 0.9697, 0.6642, 0.9608, 0.5581, 0.9608, 0.5581, 0.9697, 0.7753, 0.4469, 0.6692, 0.4469, 0.6692, 0.5531, 0.7753, 0.5531, 0.9558, 0.7803, 0.9469, 0.7803, 0.9469, 0.8864, 0.9558, 0.8864, 0.6642, 0.6692, 0.5581, 0.6692, 0.5581, 0.7753, 0.6642, 0.7753, 0.7753, 0.5581, 0.6692, 0.5581, 0.6692, 0.6642, 0.7753, 0.6642, 0.7753, 0.9142, 0.7753, 0.8914, 0.6692, 0.8914, 0.6692, 0.9142, 0.9697, 0.5581, 0.9608, 0.5581, 0.9608, 0.6642, 0.9697, 0.6642, 0.7753, 0.6692, 0.6692, 0.6692, 0.6692, 0.7753, 0.7753, 0.7753, 0.8864, 0.0025, 0.7803, 0.0025, 0.7803, 0.1086, 0.8864, 0.1086, 0.8864, 0.9142, 0.8864, 0.8914, 0.7803, 0.8914, 0.7803, 0.9142, 0.1086, 0.7803, 0.0025, 0.7803, 0.0025, 0.8864, 0.1086, 0.8864, 0.8864, 0.1136, 0.7803, 0.1136, 0.7803, 0.2197, 0.8864, 0.2197, 0.2197, 0.7803, 0.1136, 0.7803, 0.1136, 0.8864, 0.2197, 0.8864, 0.8864, 0.2247, 0.7803, 0.2247, 0.7803, 0.3308, 0.8864, 0.3308, 0.9697, 0.6692, 0.9608, 0.6692, 0.9608, 0.7753, 0.9697, 0.7753, 0.7753, 0.9697, 0.7753, 0.9608, 0.6692, 0.9608, 0.6692, 0.9697, 0.3308, 0.4419, 0.3308, 0.2247, 0.2247, 0.2247, 0.2247, 0.4419, 0.5531, 0.9419, 0.5531, 0.9192, 0.4469, 0.9192, 0.4469, 0.9419, 0.3308, 0.7803, 0.2247, 0.7803, 0.2247, 0.8864, 0.3308, 0.8864, 0.1086, 0.5531, 0.1086, 0.3358, 0.0025, 0.3358, 0.0025, 0.5531, 0.6642, 0.9419, 0.6642, 0.9192, 0.5581, 0.9192, 0.5581, 0.9419, 0.4419, 0.7803, 0.3358, 0.7803, 0.3358, 0.8864, 0.4419, 0.8864, 0.8864, 0.3358, 0.7803, 0.3358, 0.7803, 0.4419, 0.8864, 0.4419, 0.5531, 0.3308, 0.5531, 0.1136, 0.4469, 0.1136, 0.4469, 0.3308, 0.7753, 0.9419, 0.7753, 0.9192, 0.6692, 0.9192, 0.6692, 0.9419, 0.8864, 0.4469, 0.7803, 0.4469, 0.7803, 0.5531, 0.8864, 0.5531, 0.4419, 0.5531, 0.4419, 0.3358, 0.3358, 0.3358, 0.3358, 0.5531, 0.8864, 0.9697, 0.8864, 0.9608, 0.7803, 0.9608, 0.7803, 0.9697, 0.9142, 0.6692, 0.8914, 0.6692, 0.8914, 0.7753, 0.9142, 0.7753, 0.5531, 0.7803, 0.4469, 0.7803, 0.4469, 0.8864, 0.5531, 0.8864, 0.4419, 0.9836, 0.4419, 0.9747, 0.3358, 0.9747, 0.3358, 0.9836, 0.9697, 0.7803, 0.9608, 0.7803, 0.9608, 0.8864, 0.9697, 0.8864, 0.5531, 0.9836, 0.5531, 0.9747, 0.4469, 0.9747, 0.4469, 0.9836, 0.6642, 0.7803, 0.5581, 0.7803, 0.5581, 0.8864, 0.6642, 0.8864, 0.9142, 0.7803, 0.8914, 0.7803, 0.8914, 0.8864, 0.9142, 0.8864, 0.6642, 0.9836, 0.6642, 0.9747, 0.5581, 0.9747, 0.5581, 0.9836, 0.9419, 0.4469, 0.9192, 0.4469, 0.9192, 0.5531, 0.9419, 0.5531, 0.7753, 0.9836, 0.7753, 0.9747, 0.6692, 0.9747, 0.6692, 0.9836, 0.9836, 0.3358, 0.9747, 0.3358, 0.9747, 0.4419, 0.9836, 0.4419, 0.8864, 0.9836, 0.8864, 0.9747, 0.7803, 0.9747, 0.7803, 0.9836, 0.8864, 0.5581, 0.7803, 0.5581, 0.7803, 0.6642, 0.8864, 0.6642, 0.9836, 0.4469, 0.9747, 0.4469, 0.9747, 0.5531, 0.9836, 0.5531, 0.2247, 0.1086, 0.4419, 0.1086, 0.4419, 0.0025, 0.2247, 0.0025, 0.9836, 0.5581, 0.9747, 0.5581, 0.9747, 0.6642, 0.9836, 0.6642, 0.8864, 0.9419, 0.8864, 0.9192, 0.7803, 0.9192, 0.7803, 0.9419, 0.9836, 0.6692, 0.9747, 0.6692, 0.9747, 0.7753, 0.9836, 0.7753, 0.1136, 0.5531, 0.3308, 0.5531, 0.3308, 0.4469, 0.1136, 0.4469, 0.9419, 0.5581, 0.9192, 0.5581, 0.9192, 0.6642, 0.9419, 0.6642, 0.4419, 0.9975, 0.4419, 0.9886, 0.3358, 0.9886, 0.3358, 0.9975, 0.7753, 0.7803, 0.6692, 0.7803, 0.6692, 0.8864, 0.7753, 0.8864, 0.9836, 0.7803, 0.9747, 0.7803, 0.9747, 0.8864, 0.9836, 0.8864, 0.8864, 0.6692, 0.7803, 0.6692, 0.7803, 0.7753, 0.8864, 0.7753, 0.8864, 0.7803, 0.7803, 0.7803, 0.7803, 0.8864, 0.8864, 0.8864, 0.4419, 0.9697, 0.4419, 0.9469, 0.3358, 0.9469, 0.3358, 0.9697, 0.9419, 0.6692, 0.9192, 0.6692, 0.9192, 0.7753, 0.9419, 0.7753, 0.9975, 0.0025, 0.8914, 0.0025, 0.8914, 0.1086, 0.9975, 0.1086, 0.5531, 0.9975, 0.5531, 0.9886, 0.4469, 0.9886, 0.4469, 0.9975, 0.5531, 0.5531, 0.5531, 0.3358, 0.4469, 0.3358, 0.4469, 0.5531, 0.6642, 0.9975, 0.6642, 0.9886, 0.5581, 0.9886, 0.5581, 0.9975, 0.1086, 0.8914, 0.0025, 0.8914, 0.0025, 0.9975, 0.1086, 0.9975, 0.6642, 0.3308, 0.6642, 0.1136, 0.5581, 0.1136, 0.5581, 0.3308, 0.5531, 0.9697, 0.5531, 0.9469, 0.4469, 0.9469, 0.4469, 0.9697, 0.9975, 0.1136, 0.8914, 0.1136, 0.8914, 0.2197, 0.9975, 0.2197, 0.9419, 0.7803, 0.9192, 0.7803, 0.9192, 0.8864, 0.9419, 0.8864, 0.7753, 0.9975, 0.7753, 0.9886, 0.6692, 0.9886, 0.6692, 0.9975, 0.2197, 0.8914, 0.1136, 0.8914, 0.1136, 0.9975, 0.2197, 0.9975, 0.9975, 0.3358, 0.9886, 0.3358, 0.9886, 0.4419, 0.9975, 0.4419, 0.8864, 0.9975, 0.8864, 0.9886, 0.7803, 0.9886, 0.7803, 0.9975, 0.9697, 0.3358, 0.9469, 0.3358, 0.9469, 0.4419, 0.9697, 0.4419, 0.9975, 0.9003, 0.9975, 0.8914, 0.8914, 0.8914, 0.8914, 0.9003, 0.9697, 0.4469, 0.9469, 0.4469, 0.9469, 0.5531, 0.9697, 0.5531, 0.9975, 0.9142, 0.9975, 0.9053, 0.8914, 0.9053, 0.8914, 0.9142, 0.9975, 0.2247, 0.8914, 0.2247, 0.8914, 0.3308, 0.9975, 0.3308, 0.9975, 0.4469, 0.9886, 0.4469, 0.9886, 0.5531, 0.9975, 0.5531, 0.3308, 0.8914, 0.2247, 0.8914, 0.2247, 0.9975, 0.3308, 0.9975, 0.4419, 0.9419, 0.4419, 0.8914, 0.3358, 0.8914, 0.3358, 0.9419, 0.9419, 0.3358, 0.8914, 0.3358, 0.8914, 0.4419, 0.9419, 0.4419, 0.4469, 0.1086, 0.6642, 0.1086, 0.6642, 0.0025, 0.4469, 0.0025])
me_walls.materials.append(mat_material_002)
me_walls.use_remesh_preserve_volume = False
me_walls.use_remesh_preserve_attributes = False
me_walls.use_mirror_vertex_groups = False
me_walls.update()
me_floor = bpy.data.meshes.new('Floor')
me_floor.from_pydata([(0.0, 0.0, 0.0), (3.0, 0.0, 0.0), (0.0, 3.0, 0.0), (3.0, 3.0, 0.0), (0.0, 3.0, 0.0), (3.0, 3.0, 0.0), (0.0, 6.0, 0.0), (3.0, 6.0, 0.0), (8.0, 3.0, 0.0), (8.0, 6.0, 0.0), (-5.0, 3.0, 0.0), (-5.0, 6.0, 0.0), (-8.0, 3.0, 0.0), (-8.0, 6.0, 0.0), (11.0, 3.0, 0.0), (11.0, 6.0, 0.0), (8.0, 9.0, 0.0), (-5.0, 9.0, 0.0), (-8.0, 9.0, 0.0), (11.0, 9.0, 0.0), (8.0, 12.0, 0.0), (-5.0, 12.0, 0.0), (-8.0, 12.0, 0.0), (11.0, 12.0, 0.0), (0.0, 9.0, 0.0), (0.0, 12.0, 0.0), (3.0, 9.0, 0.0), (3.0, 12.0, 0.0), (0.0, 12.35, 0.0), (3.0, 12.35, 0.0), (0.0, 12.65, 0.0), (3.0, 12.65, 0.0), (0.0, 13.0, 0.0), (3.0, 13.0, 0.0), (0.0, 20.0, 0.0), (3.0, 20.0, 0.0), (6.0, 13.0, 0.0), (6.0, 20.0, 0.0), (-5.0, 12.35, 0.0), (-8.0, 12.35, 0.0), (-5.0, 12.65, 0.0), (-8.0, 12.65, 0.0), (-5.0, 13.0, 0.0), (-8.0, 13.0, 0.0), (-5.0, 14.0, 0.0), (-8.0, 14.0, 0.0), (-5.0, 18.0, 0.0), (-8.0, 18.0, 0.0), (-3.0, 14.0, 0.0), (-3.0, 18.0, 0.0), (-5.0, 21.0, 0.0), (-8.0, 21.0, 0.0), (-5.0, 24.0, 0.0), (-8.0, 24.0, 0.0), (-5.0, 27.0, 0.0), (-8.0, 27.0, 0.0), (-2.0, 21.0, 0.0), (-2.0, 24.0, 0.0), (1.0, 21.0, 0.0), (1.0, 24.0, 0.0), (-2.0, 27.0, 0.0), (1.0, 27.0, 0.0), (3.0, 24.0, 0.0), (3.0, 27.0, 0.0), (6.0, 24.0, 0.0), (6.0, 27.0, 0.0), (3.0, 21.0, 0.0), (6.0, 21.0, 0.0), (6.35, 24.0, 0.0), (6.35, 21.0, 0.0), (6.65, 24.0, 0.0), (6.65, 21.0, 0.0), (7.0, 24.0, 0.0), (7.0, 21.0, 0.0), (11.0, 24.0, 0.0), (11.0, 21.0, 0.0), (7.0, 27.0, 0.0), (11.0, 27.0, 0.0), (0.75, 12.35, 0.0), (0.75, 12.65, 0.0), (2.25, 12.35, 0.0), (2.25, 12.65, 0.0), (6.35, 21.75, 0.0), (-5.75, 12.65, 0.0), (-5.75, 12.35, 0.0), (-7.25, 12.35, 0.0), (-7.25, 12.65, 0.0), (6.35, 23.25, 0.0), (6.65, 21.75, 0.0), (6.65, 23.25, 0.0), (-5.0, 27.35, 0.0), (-8.0, 27.35, 0.0), (-5.0, 27.65, 0.0), (-8.0, 27.65, 0.0), (-5.0, 28.0, 0.0), (-8.0, 28.0, 0.0), (-5.75, 27.35, 0.0), (3.0, -0.4, 0.0), (-7.25, 27.35, 0.0), (-5.75, 27.65, 0.0), (0.0, -0.4, 0.0), (-7.25, 27.65, 0.0), (3.0, -0.6, 0.0), (0.0, -0.6, 0.0), (3.0, -1.0, 0.0), (0.0, -1.0, 0.0), (0.75, -0.4, 0.0), (2.25, -0.4, 0.0), (0.75, -0.6, 0.0), (2.25, -0.6, 0.0)], [], [(0, 1, 3, 2), (2, 3, 5, 4), (4, 5, 7, 6), (7, 5, 8, 9), (4, 6, 11, 10), (10, 11, 13, 12), (9, 8, 14, 15), (9, 15, 19, 16), (13, 11, 17, 18), (16, 19, 23, 20), (18, 17, 21, 22), (21, 17, 24, 25), (16, 20, 27, 26), (24, 26, 27, 25), (25, 27, 29, 80, 78, 28), (79, 81, 31, 33, 32, 30), (35, 33, 36, 37), (22, 21, 38, 84, 85, 39), (41, 86, 83, 40, 42, 43), (43, 42, 44, 45), (45, 44, 46, 47), (46, 44, 48, 49), (47, 46, 50, 51), (51, 50, 52, 53), (53, 52, 54, 55), (52, 50, 56, 57), (57, 56, 58, 59), (57, 59, 61, 60), (61, 59, 62, 63), (63, 62, 64, 65), (64, 62, 66, 67), (64, 67, 69, 82, 87, 68), (70, 89, 88, 71, 73, 72), (72, 73, 75, 74), (72, 74, 77, 76), (32, 33, 35, 34), (78, 80, 81, 79), (87, 82, 88, 89), (84, 83, 86, 85), (55, 54, 90, 96, 98, 91), (93, 101, 99, 92, 94, 95), (1, 0, 100, 106, 107, 97), (102, 109, 108, 103, 105, 104), (98, 96, 99, 101), (106, 108, 109, 107)])
_uv = me_floor.uv_layers.new(name='01_Texture')
_uv.uv.foreach_set('vector', [0.5, 0.5, 2.0, 0.5, 2.0, 2.0, 0.5, 2.0, 0.0, 0.0, 1.0, 0.0, 1.0, 1.0, 0.0, 1.0, 0.5, 0.0, 2.0, 0.0, 2.0, 1.5, 0.5, 1.5, 0.0, 0.5, 0.0, -1.0, 2.5, -1.0, 2.5, 0.5, 0.5, 0.0, 0.5, 1.5, -2.0, 1.5, -2.0, 0.0, 0.0, 0.0, 0.0, 1.5, -1.5, 1.5, -1.5, 0.0, 0.5, 0.5, 0.5, -1.0, 2.0, -1.0, 2.0, 0.5, 0.5, 0.5, 2.0, 0.5, 2.0, 2.0, 0.5, 2.0, 0.5, 0.5, 2.0, 0.5, 2.0, 2.0, 0.5, 2.0, 0.5, 0.0, 2.0, 0.0, 2.0, 1.5, 0.5, 1.5, 0.5, 0.0, 2.0, 0.0, 2.0, 1.5, 0.5, 1.5, 0.0, 0.5, 0.0, -1.0, 2.5, -1.0, 2.5, 0.5, 0.5, 0.0, 0.5, 1.5, -2.0, 1.5, -2.0, 0.0, 0.5, 0.0, 2.0, 0.0, 2.0, 1.5, 0.5, 1.5, 0.5, 0.5, 2.0, 0.5, 2.0, 0.675, 1.625, 0.675, 0.875, 0.675, 0.5, 0.675, 0.875, 0.825, 1.625, 0.825, 2.0, 0.825, 2.0, 1.0, 0.5, 1.0, 0.5, 0.825, 0.0, 0.5, 0.0, -3.0, 1.5, -3.0, 1.5, 0.5, 0.5, 0.5, 2.0, 0.5, 2.0, 0.675, 1.625, 0.675, 0.875, 0.675, 0.5, 0.675, 0.5, 0.825, 0.875, 0.825, 1.625, 0.825, 2.0, 0.825, 2.0, 1.0, 0.5, 1.0, 0.5, 1.0, 2.0, 1.0, 2.0, 1.5, 0.5, 1.5, 0.5, 0.5, 2.0, 0.5, 2.0, 2.5, 0.5, 2.5, 0.0, 0.5, 0.0, -1.5, 1.0, -1.5, 1.0, 0.5, 0.5, 0.5, 2.0, 0.5, 2.0, 2.0, 0.5, 2.0, 0.5, 0.0, 2.0, 0.0, 2.0, 1.5, 0.5, 1.5, 0.5, 0.5, 2.0, 0.5, 2.0, 2.0, 0.5, 2.0, 0.0, 0.5, 0.0, -1.0, 1.5, -1.0, 1.5, 0.5, 0.5, 0.5, 0.5, -1.0, 2.0, -1.0, 2.0, 0.5, 0.5, 0.5, 2.0, 0.5, 2.0, 2.0, 0.5, 2.0, 0.0, 0.0, 0.0, -1.5, 1.0, -1.5, 1.0, 0.0, 0.0, 0.0, 0.0, -1.5, 1.5, -1.5, 1.5, 0.0, 0.5, 0.5, -1.0, 0.5, -1.0, -1.0, 0.5, -1.0, 0.5, 0.5, 0.5, -1.0, 0.675, -1.0, 0.675, -0.625, 0.675, 0.125, 0.675, 0.5, 0.825, 0.5, 0.825, 0.125, 0.825, -0.625, 0.825, -1.0, 1.0, -1.0, 1.0, 0.5, 0.0, 0.5, 0.0, -1.0, 2.0, -1.0, 2.0, 0.5, 0.0, 0.5, 2.0, 0.5, 2.0, 2.0, 0.0, 2.0, 0.5, 1.0, 2.0, 1.0, 2.0, 4.5, 0.5, 4.5, 0.875, 0.675, 1.625, 0.675, 1.625, 0.825, 0.875, 0.825, 0.675, 0.125, 0.675, -0.625, 0.825, -0.625, 0.825, 0.125, 0.625, 0.675, 0.625, 0.825, -0.125, 0.825, -0.125, 0.675, 0.5, 0.0, 2.0, 0.0, 2.0, 0.175, 1.625, 0.175, 0.875, 0.175, 0.5, 0.175, 0.5, 0.325, 0.875, 0.325, 1.625, 0.325, 2.0, 0.325, 2.0, 0.5, 0.5, 0.5, 0.0, 0.5, -1.5, 0.5, -1.5, 0.3, -1.125, 0.3, -0.375, 0.3, 0.0, 0.3, 0.0, 0.2, -0.375, 0.2, -1.125, 0.2, -1.5, 0.2, -1.5, 0.0, 0.0, 0.0, 0.875, 0.175, 1.625, 0.175, 1.625, 0.325, 0.875, 0.325, 0.875, 0.3, 0.875, 0.2, 1.625, 0.2, 1.625, 0.3])
_uv.active_render = True
_uv = me_floor.uv_layers.new(name='02_Lightmap')
_uv.uv.foreach_set('vector', [0.1404, 0.5739, 0.0025, 0.5739, 0.0025, 0.7118, 0.1404, 0.7118, 0.0, 0.0, 1.0, 0.0, 1.0, 1.0, 0.0, 1.0, 0.2832, 0.5739, 0.1454, 0.5739, 0.1454, 0.7118, 0.2832, 0.7118, 0.1404, 0.0025, 0.0025, 0.0025, 0.0025, 0.2832, 0.1404, 0.2832, 0.2832, 0.4261, 0.2832, 0.2882, 0.0025, 0.2882, 0.0025, 0.4261, 0.4261, 0.5739, 0.2882, 0.5739, 0.2882, 0.7118, 0.4261, 0.7118, 0.5689, 0.5739, 0.4311, 0.5739, 0.4311, 0.7118, 0.5689, 0.7118, 0.7118, 0.5739, 0.5739, 0.5739, 0.5739, 0.7118, 0.7118, 0.7118, 0.8546, 0.0025, 0.7168, 0.0025, 0.7168, 0.1404, 0.8546, 0.1404, 0.1404, 0.7168, 0.0025, 0.7168, 0.0025, 0.8546, 0.1404, 0.8546, 0.2832, 0.7168, 0.1454, 0.7168, 0.1454, 0.8546, 0.2832, 0.8546, 0.2832, 0.0025, 0.1454, 0.0025, 0.1454, 0.2832, 0.2832, 0.2832, 0.2832, 0.5689, 0.2832, 0.4311, 0.0025, 0.4311, 0.0025, 0.5689, 0.8546, 0.1454, 0.7168, 0.1454, 0.7168, 0.2832, 0.8546, 0.2832, 0.8904, 0.2832, 0.8596, 0.2832, 0.8596, 0.1454, 0.8673, 0.1454, 0.8827, 0.1454, 0.8904, 0.1454, 0.3916, 0.8904, 0.3227, 0.8904, 0.2882, 0.8904, 0.2882, 0.8596, 0.4261, 0.8596, 0.4261, 0.8904, 0.4261, 0.2832, 0.4261, 0.0025, 0.2882, 0.0025, 0.2882, 0.2832, 0.5689, 0.8904, 0.4311, 0.8904, 0.4311, 0.8596, 0.4655, 0.8596, 0.5345, 0.8596, 0.5689, 0.8596, 0.8904, 0.4261, 0.8827, 0.4261, 0.8673, 0.4261, 0.8596, 0.4261, 0.8596, 0.2882, 0.8904, 0.2882, 0.1454, 0.9261, 0.2832, 0.9261, 0.2832, 0.8596, 0.1454, 0.8596, 0.5689, 0.0025, 0.4311, 0.0025, 0.4311, 0.2832, 0.5689, 0.2832, 0.2882, 0.4261, 0.5689, 0.4261, 0.5689, 0.2882, 0.2882, 0.2882, 0.8546, 0.2882, 0.7168, 0.2882, 0.7168, 0.4261, 0.8546, 0.4261, 0.4261, 0.7168, 0.2882, 0.7168, 0.2882, 0.8546, 0.4261, 0.8546, 0.5689, 0.7168, 0.4311, 0.7168, 0.4311, 0.8546, 0.5689, 0.8546, 0.8546, 0.4311, 0.7168, 0.4311, 0.7168, 0.5689, 0.8546, 0.5689, 0.8546, 0.5739, 0.7168, 0.5739, 0.7168, 0.7118, 0.8546, 0.7118, 0.7118, 0.7168, 0.5739, 0.7168, 0.5739, 0.8546, 0.7118, 0.8546, 0.8546, 0.7168, 0.7168, 0.7168, 0.7168, 0.8546, 0.8546, 0.8546, 0.9975, 0.0025, 0.8596, 0.0025, 0.8596, 0.1404, 0.9975, 0.1404, 0.1404, 0.8596, 0.0025, 0.8596, 0.0025, 0.9975, 0.1404, 0.9975, 0.8904, 0.4311, 0.8904, 0.5689, 0.8596, 0.5689, 0.8596, 0.5345, 0.8596, 0.4655, 0.8596, 0.4311, 0.7118, 0.8596, 0.7118, 0.8673, 0.7118, 0.8827, 0.7118, 0.8904, 0.5739, 0.8904, 0.5739, 0.8596, 0.7118, 0.0025, 0.5739, 0.0025, 0.5739, 0.2832, 0.7118, 0.2832, 0.2882, 0.5689, 0.5689, 0.5689, 0.5689, 0.4311, 0.2882, 0.4311, 0.7118, 0.2882, 0.5739, 0.2882, 0.5739, 0.5689, 0.7118, 0.5689, 0.4311, 0.9261, 0.4975, 0.9261, 0.4975, 0.8954, 0.4311, 0.8954, 0.9261, 0.2118, 0.9261, 0.1454, 0.8954, 0.1454, 0.8954, 0.2118, 0.5689, 0.9261, 0.5689, 0.8954, 0.5025, 0.8954, 0.5025, 0.9261, 0.8904, 0.7118, 0.8596, 0.7118, 0.8596, 0.5739, 0.8673, 0.5739, 0.8827, 0.5739, 0.8904, 0.5739, 0.8546, 0.8904, 0.8202, 0.8904, 0.7513, 0.8904, 0.7168, 0.8904, 0.7168, 0.8596, 0.8546, 0.8596, 0.8596, 0.7168, 0.8904, 0.7168, 0.8904, 0.8546, 0.8827, 0.8546, 0.8673, 0.8546, 0.8596, 0.8546, 0.2882, 0.8954, 0.3227, 0.8954, 0.3916, 0.8954, 0.4261, 0.8954, 0.4261, 0.9261, 0.2882, 0.9261, 0.9261, 0.2832, 0.9261, 0.2168, 0.8954, 0.2168, 0.8954, 0.2832, 0.6404, 0.9261, 0.6404, 0.8954, 0.5739, 0.8954, 0.5739, 0.9261])
me_floor.materials.append(mat_material_001)
me_floor.use_remesh_preserve_volume = False
me_floor.use_remesh_preserve_attributes = False
me_floor.use_mirror_vertex_groups = False
me_floor.update()

# ---- objects
ob_ceiling = bpy.data.objects.new('Ceiling', me_ceiling)
ob_lamp_009 = bpy.data.objects.new('Lamp.009', light_lamp)
ob_lamp_008 = bpy.data.objects.new('Lamp.008', light_lamp)
ob_lamp_007 = bpy.data.objects.new('Lamp.007', light_lamp)
ob_lamp_006 = bpy.data.objects.new('Lamp.006', light_lamp)
ob_lamp_005 = bpy.data.objects.new('Lamp.005', light_lamp)
ob_lamp_004 = bpy.data.objects.new('Lamp.004', light_lamp)
ob_lamp_003 = bpy.data.objects.new('Lamp.003', light_lamp)
ob_lamp_002 = bpy.data.objects.new('Lamp.002', light_lamp)
ob_lamp_001 = bpy.data.objects.new('Lamp.001', light_lamp)
ob_walls = bpy.data.objects.new('Walls', me_walls)
ob_floor = bpy.data.objects.new('Floor', me_floor)
ob_lamp = bpy.data.objects.new('Lamp', light_lamp)
ob_camera = bpy.data.objects.new('Camera', cam_camera)

# ---- transforms, parenting, visibility, modifiers, constraints
ob_ceiling.location = (0.0, 0.0, 3.0)
ob_ceiling.lineart.crease_threshold = 0.0
ob_lamp_009.location = (8.995, 24.21, 2.161)
ob_lamp_009.rotation_euler = (0.6503, 0.05522, 1.866)
ob_lamp_009.lock_rotations_4d = False
ob_lamp_009.empty_display_type = 'ARROWS'
ob_lamp_009.color = (0.0, 0.0, 0.0, 0.0)
ob_lamp_009.lineart.crease_threshold = 0.0
ob_lamp_008.location = (1.938, 25.49, 2.161)
ob_lamp_008.rotation_euler = (0.6503, 0.05522, 1.866)
ob_lamp_008.lock_rotations_4d = False
ob_lamp_008.empty_display_type = 'ARROWS'
ob_lamp_008.color = (0.0, 0.0, 0.0, 0.0)
ob_lamp_008.lineart.crease_threshold = 0.0
ob_lamp_007.location = (-6.403, 22.55, 2.161)
ob_lamp_007.rotation_euler = (0.6503, 0.05522, 1.866)
ob_lamp_007.lock_rotations_4d = False
ob_lamp_007.empty_display_type = 'ARROWS'
ob_lamp_007.color = (0.0, 0.0, 0.0, 0.0)
ob_lamp_007.lineart.crease_threshold = 0.0
ob_lamp_006.location = (-6.403, 15.87, 2.161)
ob_lamp_006.rotation_euler = (0.6503, 0.05522, 1.866)
ob_lamp_006.lock_rotations_4d = False
ob_lamp_006.empty_display_type = 'ARROWS'
ob_lamp_006.color = (0.0, 0.0, 0.0, 0.0)
ob_lamp_006.lineart.crease_threshold = 0.0
ob_lamp_005.location = (9.155, 10.58, 2.161)
ob_lamp_005.rotation_euler = (0.6503, 0.05522, 1.866)
ob_lamp_005.lock_rotations_4d = False
ob_lamp_005.empty_display_type = 'ARROWS'
ob_lamp_005.color = (0.0, 0.0, 0.0, 0.0)
ob_lamp_005.lineart.crease_threshold = 0.0
ob_lamp_004.location = (1.457, 10.58, 2.161)
ob_lamp_004.rotation_euler = (0.6503, 0.05522, 1.866)
ob_lamp_004.lock_rotations_4d = False
ob_lamp_004.empty_display_type = 'ARROWS'
ob_lamp_004.color = (0.0, 0.0, 0.0, 0.0)
ob_lamp_004.lineart.crease_threshold = 0.0
ob_lamp_003.location = (-6.403, 10.58, 2.161)
ob_lamp_003.rotation_euler = (0.6503, 0.05522, 1.866)
ob_lamp_003.lock_rotations_4d = False
ob_lamp_003.empty_display_type = 'ARROWS'
ob_lamp_003.color = (0.0, 0.0, 0.0, 0.0)
ob_lamp_003.lineart.crease_threshold = 0.0
ob_lamp_002.location = (-2.928, 4.374, 2.161)
ob_lamp_002.rotation_euler = (0.6503, 0.05522, 1.866)
ob_lamp_002.lock_rotations_4d = False
ob_lamp_002.empty_display_type = 'ARROWS'
ob_lamp_002.color = (0.0, 0.0, 0.0, 0.0)
ob_lamp_002.lineart.crease_threshold = 0.0
ob_lamp_001.location = (2.908, 16.33, 1.845)
ob_lamp_001.rotation_euler = (0.6503, 0.05522, 1.866)
ob_lamp_001.lock_rotations_4d = False
ob_lamp_001.empty_display_type = 'ARROWS'
ob_lamp_001.color = (0.0, 0.0, 0.0, 0.0)
ob_lamp_001.lineart.crease_threshold = 0.0
ob_walls.location = (0.0, 0.0, 0.0)
ob_walls.lineart.crease_threshold = 0.0
ob_floor.location = (0.0, 0.0, 0.0)
ob_floor.lineart.crease_threshold = 0.0
ob_lamp.location = (5.627, 4.374, 2.161)
ob_lamp.rotation_euler = (0.6503, 0.05522, 1.866)
ob_lamp.lock_rotations_4d = False
ob_lamp.empty_display_type = 'ARROWS'
ob_lamp.color = (0.0, 0.0, 0.0, 0.0)
ob_lamp.lineart.crease_threshold = 0.0
ob_camera.location = (5.342, -7.509, 23.78)
ob_camera.rotation_euler = (0.6651, 0.1248, 0.0432)
ob_camera.lock_rotations_4d = False
ob_camera.empty_display_type = 'ARROWS'
ob_camera.color = (0.0, 0.0, 0.0, 0.0)
ob_camera.display_type = 'WIRE'
ob_camera.lineart.crease_threshold = 0.0

# ---- collection membership
col_collection_1.objects.link(ob_ceiling)
col_collection_1.objects.link(ob_lamp_009)
col_collection_1.objects.link(ob_lamp_008)
col_collection_1.objects.link(ob_lamp_007)
col_collection_1.objects.link(ob_lamp_006)
col_collection_1.objects.link(ob_lamp_005)
col_collection_1.objects.link(ob_lamp_004)
col_collection_1.objects.link(ob_lamp_003)
col_collection_1.objects.link(ob_lamp_002)
col_collection_1.objects.link(ob_lamp_001)
col_collection_1.objects.link(ob_walls)
col_collection_1.objects.link(ob_floor)
col_collection_1.objects.link(ob_lamp)
col_collection_1.objects.link(ob_camera)

# ---- scene / render settings (as saved in the file)
scene.camera = ob_camera
scene.frame_start = 1; scene.frame_end = 250; scene.frame_set(1)
scene.render.engine = 'CYCLES'
scene.render.resolution_x = 1024
scene.render.resolution_y = 1024
scene.render.resolution_percentage = 50
scene.render.dither_intensity = 0.0
scene.cycles.use_denoising = False
scene.cycles.samples = 100
scene.cycles.sampling_pattern = 'TABULATED_SOBOL'
scene.cycles.light_sampling_threshold = 0.0
scene.cycles.use_adaptive_sampling = False
scene.cycles.use_light_tree = False
scene.cycles.blur_glossy = 0.0
scene.cycles.pixel_filter_type = 'GAUSSIAN'
scene.cycles.sample_clamp_indirect = 0.0
scene.view_settings.view_transform = 'Standard'
bpy.context.view_layer.update()
